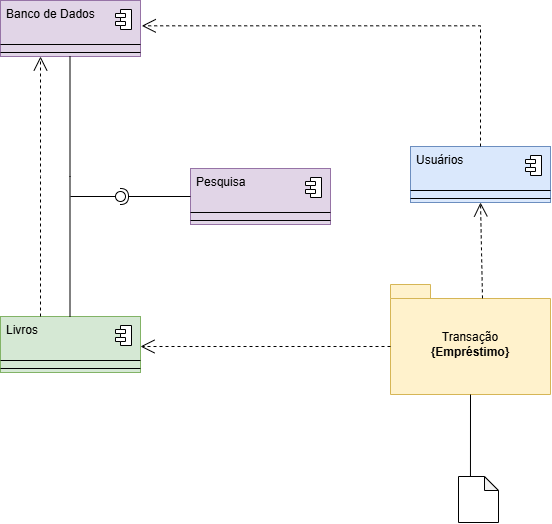

The diagram above was exported from draw.io. Its source (the exported page's mxGraphModel, read from the mxfile embedded in the PNG):
<mxGraphModel dx="978" dy="714" grid="1" gridSize="10" guides="1" tooltips="1" connect="1" arrows="1" fold="1" page="1" pageScale="1" pageWidth="1169" pageHeight="827" background="none" math="0" shadow="0">
  <root>
    <mxCell id="0" />
    <mxCell id="1" parent="0" />
    <mxCell id="IIL-esWzfmX2l5SIl7cG-41" parent="1" style="fontStyle=1;align=center;verticalAlign=top;childLayout=stackLayout;horizontal=1;horizontalStack=0;resizeParent=1;resizeParentMax=0;resizeLast=0;marginBottom=0;fillColor=#d5e8d4;strokeColor=#82b366;" value="" vertex="1">
      <mxGeometry height="56" width="140" x="350" y="420" as="geometry" />
    </mxCell>
    <mxCell id="IIL-esWzfmX2l5SIl7cG-42" parent="IIL-esWzfmX2l5SIl7cG-41" style="html=1;align=left;spacingLeft=4;verticalAlign=top;strokeColor=none;fillColor=none;whiteSpace=wrap;" value="Livros" vertex="1">
      <mxGeometry height="40" width="140" as="geometry" />
    </mxCell>
    <mxCell id="IIL-esWzfmX2l5SIl7cG-43" parent="IIL-esWzfmX2l5SIl7cG-42" style="shape=module;jettyWidth=10;jettyHeight=4;" value="" vertex="1">
      <mxGeometry height="20" relative="1" width="16" x="1" as="geometry">
        <mxPoint x="-25" y="9" as="offset" />
      </mxGeometry>
    </mxCell>
    <mxCell id="IIL-esWzfmX2l5SIl7cG-44" parent="IIL-esWzfmX2l5SIl7cG-41" style="line;strokeWidth=1;fillColor=none;align=left;verticalAlign=middle;spacingTop=-1;spacingLeft=3;spacingRight=3;rotatable=0;labelPosition=right;points=[];portConstraint=eastwest;labelPerimeter=1;" value="" vertex="1">
      <mxGeometry height="8" width="140" y="40" as="geometry" />
    </mxCell>
    <mxCell id="IIL-esWzfmX2l5SIl7cG-47" parent="IIL-esWzfmX2l5SIl7cG-41" style="line;strokeWidth=1;fillColor=none;align=left;verticalAlign=middle;spacingTop=-1;spacingLeft=3;spacingRight=3;rotatable=0;labelPosition=right;points=[];portConstraint=eastwest;labelPerimeter=1;" value="" vertex="1">
      <mxGeometry height="8" width="140" y="48" as="geometry" />
    </mxCell>
    <mxCell id="IIL-esWzfmX2l5SIl7cG-50" parent="1" style="fontStyle=1;align=center;verticalAlign=top;childLayout=stackLayout;horizontal=1;horizontalStack=0;resizeParent=1;resizeParentMax=0;resizeLast=0;marginBottom=0;fillColor=#e1d5e7;strokeColor=#9673a6;" value="" vertex="1">
      <mxGeometry height="56" width="140" x="350" y="104" as="geometry" />
    </mxCell>
    <mxCell id="IIL-esWzfmX2l5SIl7cG-51" parent="IIL-esWzfmX2l5SIl7cG-50" style="html=1;align=left;spacingLeft=4;verticalAlign=top;strokeColor=none;fillColor=none;whiteSpace=wrap;" value="Banco de Dados" vertex="1">
      <mxGeometry height="40" width="140" as="geometry" />
    </mxCell>
    <mxCell id="IIL-esWzfmX2l5SIl7cG-52" parent="IIL-esWzfmX2l5SIl7cG-51" style="shape=module;jettyWidth=10;jettyHeight=4;" value="" vertex="1">
      <mxGeometry height="20" relative="1" width="16" x="1" as="geometry">
        <mxPoint x="-25" y="9" as="offset" />
      </mxGeometry>
    </mxCell>
    <mxCell id="IIL-esWzfmX2l5SIl7cG-53" parent="IIL-esWzfmX2l5SIl7cG-50" style="line;strokeWidth=1;fillColor=none;align=left;verticalAlign=middle;spacingTop=-1;spacingLeft=3;spacingRight=3;rotatable=0;labelPosition=right;points=[];portConstraint=eastwest;labelPerimeter=1;" value="" vertex="1">
      <mxGeometry height="8" width="140" y="40" as="geometry" />
    </mxCell>
    <mxCell id="IIL-esWzfmX2l5SIl7cG-54" parent="IIL-esWzfmX2l5SIl7cG-50" style="line;strokeWidth=1;fillColor=none;align=left;verticalAlign=middle;spacingTop=-1;spacingLeft=3;spacingRight=3;rotatable=0;labelPosition=right;points=[];portConstraint=eastwest;labelPerimeter=1;" value="" vertex="1">
      <mxGeometry height="8" width="140" y="48" as="geometry" />
    </mxCell>
    <mxCell id="IIL-esWzfmX2l5SIl7cG-55" parent="1" style="fontStyle=1;align=center;verticalAlign=top;childLayout=stackLayout;horizontal=1;horizontalStack=0;resizeParent=1;resizeParentMax=0;resizeLast=0;marginBottom=0;fillColor=#dae8fc;strokeColor=#6c8ebf;" value="" vertex="1">
      <mxGeometry height="56" width="140" x="760" y="250" as="geometry" />
    </mxCell>
    <mxCell id="IIL-esWzfmX2l5SIl7cG-56" parent="IIL-esWzfmX2l5SIl7cG-55" style="html=1;align=left;spacingLeft=4;verticalAlign=top;strokeColor=none;fillColor=none;whiteSpace=wrap;" value="Usuários" vertex="1">
      <mxGeometry height="40" width="140" as="geometry" />
    </mxCell>
    <mxCell id="IIL-esWzfmX2l5SIl7cG-57" parent="IIL-esWzfmX2l5SIl7cG-56" style="shape=module;jettyWidth=10;jettyHeight=4;" value="" vertex="1">
      <mxGeometry height="20" relative="1" width="16" x="1" as="geometry">
        <mxPoint x="-25" y="9" as="offset" />
      </mxGeometry>
    </mxCell>
    <mxCell id="IIL-esWzfmX2l5SIl7cG-58" parent="IIL-esWzfmX2l5SIl7cG-55" style="line;strokeWidth=1;fillColor=none;align=left;verticalAlign=middle;spacingTop=-1;spacingLeft=3;spacingRight=3;rotatable=0;labelPosition=right;points=[];portConstraint=eastwest;labelPerimeter=1;" value="" vertex="1">
      <mxGeometry height="8" width="140" y="40" as="geometry" />
    </mxCell>
    <mxCell id="IIL-esWzfmX2l5SIl7cG-59" parent="IIL-esWzfmX2l5SIl7cG-55" style="line;strokeWidth=1;fillColor=none;align=left;verticalAlign=middle;spacingTop=-1;spacingLeft=3;spacingRight=3;rotatable=0;labelPosition=right;points=[];portConstraint=eastwest;labelPerimeter=1;" value="" vertex="1">
      <mxGeometry height="8" width="140" y="48" as="geometry" />
    </mxCell>
    <mxCell id="IIL-esWzfmX2l5SIl7cG-60" parent="1" style="fontStyle=1;align=center;verticalAlign=top;childLayout=stackLayout;horizontal=1;horizontalStack=0;resizeParent=1;resizeParentMax=0;resizeLast=0;marginBottom=0;fillColor=#e1d5e7;strokeColor=#9673a6;" value="" vertex="1">
      <mxGeometry height="56" width="140" x="540" y="272" as="geometry" />
    </mxCell>
    <mxCell id="IIL-esWzfmX2l5SIl7cG-61" parent="IIL-esWzfmX2l5SIl7cG-60" style="html=1;align=left;spacingLeft=4;verticalAlign=top;strokeColor=none;fillColor=none;whiteSpace=wrap;" value="Pesquisa" vertex="1">
      <mxGeometry height="40" width="140" as="geometry" />
    </mxCell>
    <mxCell id="IIL-esWzfmX2l5SIl7cG-62" parent="IIL-esWzfmX2l5SIl7cG-61" style="shape=module;jettyWidth=10;jettyHeight=4;" value="" vertex="1">
      <mxGeometry height="20" relative="1" width="16" x="1" as="geometry">
        <mxPoint x="-25" y="9" as="offset" />
      </mxGeometry>
    </mxCell>
    <mxCell id="IIL-esWzfmX2l5SIl7cG-63" parent="IIL-esWzfmX2l5SIl7cG-60" style="line;strokeWidth=1;fillColor=none;align=left;verticalAlign=middle;spacingTop=-1;spacingLeft=3;spacingRight=3;rotatable=0;labelPosition=right;points=[];portConstraint=eastwest;labelPerimeter=1;" value="" vertex="1">
      <mxGeometry height="8" width="140" y="40" as="geometry" />
    </mxCell>
    <mxCell id="IIL-esWzfmX2l5SIl7cG-64" parent="IIL-esWzfmX2l5SIl7cG-60" style="line;strokeWidth=1;fillColor=none;align=left;verticalAlign=middle;spacingTop=-1;spacingLeft=3;spacingRight=3;rotatable=0;labelPosition=right;points=[];portConstraint=eastwest;labelPerimeter=1;" value="" vertex="1">
      <mxGeometry height="8" width="140" y="48" as="geometry" />
    </mxCell>
    <mxCell id="IIL-esWzfmX2l5SIl7cG-70" parent="1" style="ellipse;whiteSpace=wrap;html=1;align=center;aspect=fixed;fillColor=none;strokeColor=none;resizable=0;perimeter=centerPerimeter;rotatable=0;allowArrows=0;points=[];outlineConnect=1;" value="" vertex="1">
      <mxGeometry height="10" width="10" x="425" y="200" as="geometry" />
    </mxCell>
    <mxCell id="IIL-esWzfmX2l5SIl7cG-77" parent="1" style="ellipse;whiteSpace=wrap;html=1;align=center;aspect=fixed;fillColor=none;strokeColor=none;resizable=0;perimeter=centerPerimeter;rotatable=0;allowArrows=0;points=[];outlineConnect=1;" value="" vertex="1">
      <mxGeometry height="10" width="10" x="565" y="250" as="geometry" />
    </mxCell>
    <mxCell id="IIL-esWzfmX2l5SIl7cG-83" parent="1" style="ellipse;whiteSpace=wrap;html=1;align=center;aspect=fixed;fillColor=none;strokeColor=none;resizable=0;perimeter=centerPerimeter;rotatable=0;allowArrows=0;points=[];outlineConnect=1;" value="" vertex="1">
      <mxGeometry height="10" width="10" x="565" y="250" as="geometry" />
    </mxCell>
    <mxCell id="IIL-esWzfmX2l5SIl7cG-92" parent="1" style="shape=folder;fontStyle=1;spacingTop=10;tabWidth=40;tabHeight=14;tabPosition=left;html=1;whiteSpace=wrap;fillColor=#fff2cc;strokeColor=#d6b656;" value="&lt;span style=&quot;font-weight: normal;&quot;&gt;Transação&lt;/span&gt;&lt;div&gt;{Empréstimo}&lt;/div&gt;" vertex="1">
      <mxGeometry height="110" width="160" x="740" y="388" as="geometry" />
    </mxCell>
    <mxCell id="IIL-esWzfmX2l5SIl7cG-93" parent="1" style="shape=note;whiteSpace=wrap;html=1;backgroundOutline=1;darkOpacity=0.05;size=14;" value="" vertex="1">
      <mxGeometry height="46" width="40" x="808" y="580" as="geometry" />
    </mxCell>
    <mxCell id="IIL-esWzfmX2l5SIl7cG-94" edge="1" parent="1" source="IIL-esWzfmX2l5SIl7cG-92" style="endArrow=open;endSize=12;dashed=1;html=1;rounded=0;defaultLabelBackgroundColor=page;exitX=0.575;exitY=0.126;exitDx=0;exitDy=0;exitPerimeter=0;entryX=0.5;entryY=1;entryDx=0;entryDy=0;" target="IIL-esWzfmX2l5SIl7cG-55" value="">
      <mxGeometry relative="1" width="160" x="0.0025" as="geometry">
        <mxPoint as="offset" />
        <mxPoint x="230" y="470" as="sourcePoint" />
        <mxPoint x="800" y="310" as="targetPoint" />
      </mxGeometry>
    </mxCell>
    <mxCell id="IIL-esWzfmX2l5SIl7cG-95" edge="1" parent="1" source="IIL-esWzfmX2l5SIl7cG-92" style="endArrow=open;endSize=12;dashed=1;html=1;rounded=0;defaultLabelBackgroundColor=page;entryX=1;entryY=0.75;entryDx=0;entryDy=0;exitX=0;exitY=0.5;exitDx=0;exitDy=7;exitPerimeter=0;" target="IIL-esWzfmX2l5SIl7cG-42" value="">
      <mxGeometry relative="1" width="160" x="-0.0261" y="4" as="geometry">
        <mxPoint x="-1" as="offset" />
        <mxPoint x="730" y="400" as="sourcePoint" />
        <mxPoint x="550" y="310" as="targetPoint" />
      </mxGeometry>
    </mxCell>
    <mxCell id="IIL-esWzfmX2l5SIl7cG-96" edge="1" parent="1" source="IIL-esWzfmX2l5SIl7cG-56" style="endArrow=open;endSize=12;dashed=1;html=1;rounded=0;defaultLabelBackgroundColor=page;exitX=0.5;exitY=0;exitDx=0;exitDy=0;entryX=1.009;entryY=0.633;entryDx=0;entryDy=0;entryPerimeter=0;" target="IIL-esWzfmX2l5SIl7cG-51" value="">
      <mxGeometry relative="1" width="160" x="0.0025" as="geometry">
        <mxPoint as="offset" />
        <Array as="points">
          <mxPoint x="830" y="129.32" />
        </Array>
        <mxPoint x="780" y="443" as="sourcePoint" />
        <mxPoint x="520" y="190" as="targetPoint" />
      </mxGeometry>
    </mxCell>
    <mxCell id="IIL-esWzfmX2l5SIl7cG-97" edge="1" parent="1" style="endArrow=open;endSize=12;dashed=1;html=1;rounded=0;defaultLabelBackgroundColor=page;entryX=0.5;entryY=1;entryDx=0;entryDy=0;entryPerimeter=0;exitX=0.5;exitY=0;exitDx=0;exitDy=0;" value="">
      <mxGeometry relative="1" width="160" x="-0.0261" y="4" as="geometry">
        <mxPoint x="-1" as="offset" />
        <Array as="points">
          <mxPoint x="390" y="280" />
        </Array>
        <mxPoint x="390" y="420" as="sourcePoint" />
        <mxPoint x="390" y="160.0000000000001" as="targetPoint" />
      </mxGeometry>
    </mxCell>
    <mxCell id="IIL-esWzfmX2l5SIl7cG-101" edge="1" parent="1" source="IIL-esWzfmX2l5SIl7cG-60" style="rounded=0;orthogonalLoop=1;jettySize=auto;html=1;endArrow=halfCircle;endFill=0;endSize=6;strokeWidth=1;sketch=0;defaultLabelBackgroundColor=page;exitX=0;exitY=0.5;exitDx=0;exitDy=0;" value="">
      <mxGeometry relative="1" as="geometry">
        <mxPoint x="530" y="335" as="sourcePoint" />
        <mxPoint x="470" y="300" as="targetPoint" />
      </mxGeometry>
    </mxCell>
    <mxCell id="IIL-esWzfmX2l5SIl7cG-102" edge="1" parent="1" style="rounded=0;orthogonalLoop=1;jettySize=auto;html=1;endArrow=oval;endFill=0;sketch=0;sourcePerimeterSpacing=0;targetPerimeterSpacing=0;endSize=10;defaultLabelBackgroundColor=page;" value="">
      <mxGeometry relative="1" as="geometry">
        <mxPoint x="420" y="300" as="sourcePoint" />
        <mxPoint x="470" y="300" as="targetPoint" />
      </mxGeometry>
    </mxCell>
    <mxCell id="IIL-esWzfmX2l5SIl7cG-103" parent="1" style="ellipse;whiteSpace=wrap;html=1;align=center;aspect=fixed;fillColor=none;strokeColor=none;resizable=0;perimeter=centerPerimeter;rotatable=0;allowArrows=0;points=[];outlineConnect=1;" value="" vertex="1">
      <mxGeometry height="10" width="10" x="505" y="330" as="geometry" />
    </mxCell>
    <mxCell id="IIL-esWzfmX2l5SIl7cG-106" edge="1" parent="1" style="endArrow=none;endSize=12;html=1;rounded=0;defaultLabelBackgroundColor=page;entryX=0.5;entryY=1;entryDx=0;entryDy=0;entryPerimeter=0;exitX=0.5;exitY=0;exitDx=0;exitDy=0;endFill=0;" value="">
      <mxGeometry relative="1" width="160" x="-0.0261" y="4" as="geometry">
        <mxPoint x="-1" as="offset" />
        <Array as="points">
          <mxPoint x="419.5" y="280" />
        </Array>
        <mxPoint x="419.5" y="420" as="sourcePoint" />
        <mxPoint x="419.5" y="160" as="targetPoint" />
      </mxGeometry>
    </mxCell>
    <mxCell id="IIL-esWzfmX2l5SIl7cG-108" edge="1" parent="1" source="IIL-esWzfmX2l5SIl7cG-92" style="edgeStyle=orthogonalEdgeStyle;rounded=0;orthogonalLoop=1;jettySize=auto;html=1;exitX=0.5;exitY=1;exitDx=0;exitDy=0;exitPerimeter=0;entryX=0.299;entryY=-0.003;entryDx=0;entryDy=0;entryPerimeter=0;defaultLabelBackgroundColor=page;endArrow=none;endFill=0;" target="IIL-esWzfmX2l5SIl7cG-93">
      <mxGeometry relative="1" as="geometry" />
    </mxCell>
  </root>
</mxGraphModel>